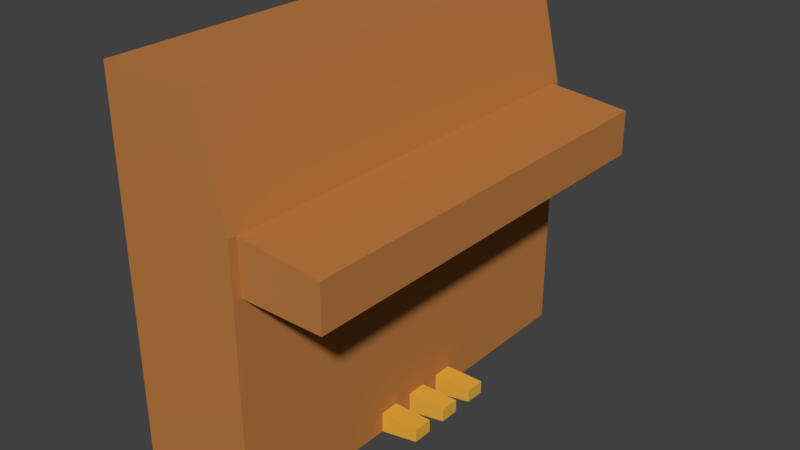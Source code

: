 # Source: KLAVIER_02.blend  (saved by Blender 2.79.0; exported with 4.5.12 LTS)
import bpy
from mathutils import Matrix  # noqa: F401  (used for matrix-valued properties, if any)

bpy.ops.wm.read_factory_settings(use_empty=True)
scene = bpy.context.scene
scene.name = 'Scene'

# ---- collections
col_collection_1 = bpy.data.collections.new('Collection 1'); scene.collection.children.link(col_collection_1)

# ---- materials (node trees are filled in below, after node groups)
mat_material = bpy.data.materials.new('Material')
mat_material.alpha_threshold = 0.0
mat_material.use_transparent_shadow = False
mat_material.diffuse_color = (0.5071, 0.2, 0.05449, 1.0)
mat_material.roughness = 0.5
mat_material.line_color = (0.0, 0.0, 0.0, 1.0)
mat_material_001 = bpy.data.materials.new('Material.001')
mat_material_001.alpha_threshold = 0.0
mat_material_001.use_transparent_shadow = False
mat_material_001.diffuse_color = (0.8, 0.4255, 0.04915, 1.0)
mat_material_001.roughness = 0.5

# ---- material node trees

# ---- world
world_world = bpy.data.worlds.new('World'); scene.world = world_world
world_world.color = (0.05088, 0.05088, 0.05088)
world_world.use_sun_shadow = False
world_world.sun_shadow_jitter_overblur = 0.0
world_world.cycles.sampling_method = 'MANUAL'

# ---- meshes
me_cube = bpy.data.meshes.new('Cube')
me_cube.from_pydata([(0.1406, 1.0, -1.0), (0.1406, -2.852, -1.0), (-1.0, -2.852, -1.0), (-1.0, 1.0, -1.0), (0.1406, 1.0, 1.0), (0.1406, -2.852, 1.0), (-1.0, -2.852, 1.0), (-1.0, 1.0, 1.0), (0.1406, 1.0, 1.486), (0.1406, -2.852, 1.486), (-1.0, 1.0, 1.486), (-1.0, -2.852, 1.486), (-0.09673, 1.0, 2.489), (-0.09673, -2.852, 2.489), (-1.0, 1.0, 2.489), (-1.0, -2.852, 2.489), (0.8985, 1.0, 1.0), (0.8985, -2.852, 1.0), (0.8985, 1.0, 1.413), (0.8985, -2.852, 1.413), (0.1406, -0.4675, -1.0), (0.1406, -0.6509, -1.0), (0.1406, -0.8343, -1.0), (0.1406, -1.018, -1.0), (0.1406, -1.201, -1.0), (0.1406, -1.385, -1.0), (-1.0, -1.385, -1.0), (-1.0, -1.201, -1.0), (-1.0, -1.018, -1.0), (-1.0, -0.8343, -1.0), (-1.0, -0.6509, -1.0), (-1.0, -0.4675, -1.0), (0.1406, -0.4675, 1.0), (0.1406, -0.6509, 1.0), (0.1406, -0.8343, 1.0), (0.1406, -1.018, 1.0), (0.1406, -1.201, 1.0), (0.1406, -1.385, 1.0), (-1.0, -1.385, 1.0), (-1.0, -1.201, 1.0), (-1.0, -1.018, 1.0), (-1.0, -0.8343, 1.0), (-1.0, -0.6509, 1.0), (-1.0, -0.4675, 1.0), (0.1406, -0.4675, 1.486), (0.1406, -0.6509, 1.486), (0.1406, -0.8343, 1.486), (0.1406, -1.018, 1.486), (0.1406, -1.201, 1.486), (0.1406, -1.385, 1.486), (-1.0, -1.385, 1.486), (-1.0, -1.201, 1.486), (-1.0, -1.018, 1.486), (-1.0, -0.8343, 1.486), (-1.0, -0.6509, 1.486), (-1.0, -0.4675, 1.486), (-0.09673, -0.4675, 2.489), (-0.09673, -0.6509, 2.489), (-0.09673, -0.8343, 2.489), (-0.09673, -1.018, 2.489), (-0.09673, -1.201, 2.489), (-0.09673, -1.385, 2.489), (-1.0, -1.385, 2.489), (-1.0, -1.201, 2.489), (-1.0, -1.018, 2.489), (-1.0, -0.8343, 2.489), (-1.0, -0.6509, 2.489), (-1.0, -0.4675, 2.489), (0.8985, -0.4675, 1.0), (0.8985, -0.6509, 1.0), (0.8985, -0.8343, 1.0), (0.8985, -1.018, 1.0), (0.8985, -1.201, 1.0), (0.8985, -1.385, 1.0), (0.8985, -0.4675, 1.413), (0.8985, -0.6509, 1.413), (0.8985, -0.8343, 1.413), (0.8985, -1.018, 1.413), (0.8985, -1.201, 1.413), (0.8985, -1.385, 1.413), (0.1406, 1.0, -0.8096), (0.1406, -2.852, -0.8096), (-1.0, -2.852, -0.8096), (-1.0, 1.0, -0.8096), (0.1406, -0.4675, -0.8096), (0.1406, -0.6509, -0.8096), (0.1406, -0.8343, -0.8096), (0.1406, -1.018, -0.8096), (0.1406, -1.201, -0.8096), (0.1406, -1.385, -0.8096), (-1.0, -1.385, -0.8096), (-1.0, -1.201, -0.8096), (-1.0, -1.018, -0.8096), (-1.0, -0.8343, -0.8096), (-1.0, -0.6509, -0.8096), (-1.0, -0.4675, -0.8096), (0.5101, -0.4675, -0.9287), (0.5101, -0.6509, -0.9287), (0.5101, -0.8343, -0.9287), (0.5101, -1.018, -0.9287), (0.5101, -1.201, -0.9287), (0.5101, -1.385, -0.9287), (0.5101, -0.4675, -0.8096), (0.5101, -0.6509, -0.8096), (0.5101, -0.8343, -0.8096), (0.5101, -1.018, -0.8096), (0.5101, -1.201, -0.8096), (0.5101, -1.385, -0.8096), (0.1406, -2.928, -1.0), (-1.0, -2.928, -1.0), (0.1406, -2.928, -0.8096), (0.1406, -2.928, 1.0), (-1.0, -2.928, -0.8096), (-1.0, -2.928, 1.0), (0.1406, -2.928, 1.486), (-1.0, -2.928, 1.486), (-0.09673, -2.928, 2.489), (-1.0, -2.928, 2.489), (0.1406, 1.084, -1.0), (-1.0, 1.084, -1.0), (0.1406, 1.084, -0.8096), (0.1406, 1.084, 1.0), (-1.0, 1.084, -0.8096), (-1.0, 1.084, 1.0), (0.1406, 1.084, 1.486), (-1.0, 1.084, 1.486), (-0.09673, 1.084, 2.489), (-1.0, 1.084, 2.489)], [], [(6, 38, 90, 82), (0, 20, 31, 3), (1, 81, 110, 108), (14, 12, 126, 127), (82, 90, 26, 2), (10, 14, 127, 125), (11, 6, 113, 115), (4, 8, 18, 16), (10, 55, 67, 14), (0, 3, 119, 118), (81, 5, 111, 110), (12, 14, 67, 56), (9, 49, 61, 13), (17, 73, 79, 19), (8, 44, 74, 18), (9, 5, 17, 19), (7, 83, 95, 43), (4, 32, 84, 80), (5, 81, 89, 37), (25, 1, 2, 26), (20, 21, 30, 31), (21, 22, 29, 30), (22, 23, 28, 29), (23, 24, 27, 28), (24, 25, 26, 27), (38, 6, 11, 50), (43, 42, 54, 55), (42, 41, 53, 54), (41, 40, 52, 53), (40, 39, 51, 52), (39, 38, 50, 51), (84, 32, 33, 85), (85, 33, 34, 86), (86, 34, 35, 87), (87, 35, 36, 88), (88, 36, 37, 89), (90, 38, 39, 91), (91, 39, 40, 92), (92, 40, 41, 93), (93, 41, 42, 94), (94, 42, 43, 95), (50, 11, 15, 62), (55, 54, 66, 67), (54, 53, 65, 66), (53, 52, 64, 65), (52, 51, 63, 64), (51, 50, 62, 63), (61, 62, 15, 13), (56, 67, 66, 57), (57, 66, 65, 58), (58, 65, 64, 59), (59, 64, 63, 60), (60, 63, 62, 61), (44, 8, 12, 56), (49, 48, 60, 61), (48, 47, 59, 60), (47, 46, 58, 59), (46, 45, 57, 58), (45, 44, 56, 57), (68, 16, 18, 74), (73, 72, 78, 79), (72, 71, 77, 78), (71, 70, 76, 77), (70, 69, 75, 76), (69, 68, 74, 75), (49, 9, 19, 79), (44, 45, 75, 74), (45, 46, 76, 75), (46, 47, 77, 76), (47, 48, 78, 77), (48, 49, 79, 78), (32, 4, 16, 68), (37, 36, 72, 73), (36, 35, 71, 72), (35, 34, 70, 71), (34, 33, 69, 70), (33, 32, 68, 69), (30, 94, 95, 31), (29, 93, 94, 30), (28, 92, 93, 29), (27, 91, 92, 28), (26, 90, 91, 27), (86, 87, 105, 104), (23, 87, 88, 24), (25, 24, 100, 101), (21, 85, 86, 22), (85, 21, 97, 103), (7, 43, 55, 10), (81, 1, 25, 89), (80, 84, 20, 0), (83, 3, 31, 95), (80, 0, 118, 120), (5, 9, 114, 111), (100, 106, 107, 101), (98, 104, 105, 99), (96, 102, 103, 97), (89, 25, 101, 107), (22, 86, 104, 98), (23, 22, 98, 99), (88, 89, 107, 106), (87, 23, 99, 105), (84, 85, 103, 102), (20, 84, 102, 96), (21, 20, 96, 97), (24, 88, 106, 100), (5, 37, 73, 17), (110, 111, 113, 112), (113, 111, 114, 115), (115, 114, 116, 117), (108, 110, 112, 109), (6, 82, 112, 113), (13, 15, 117, 116), (82, 2, 109, 112), (9, 13, 116, 114), (2, 1, 108, 109), (15, 11, 115, 117), (120, 118, 119, 122), (121, 123, 125, 124), (124, 125, 127, 126), (121, 120, 122, 123), (7, 10, 125, 123), (4, 80, 120, 121), (12, 8, 124, 126), (83, 7, 123, 122), (8, 4, 121, 124), (3, 83, 122, 119)])
me_cube.polygons.foreach_set('material_index', [0, 0, 0, 0, 0, 0, 0, 0, 0, 0, 0, 0, 0, 0, 0, 0, 0, 0, 0, 0, 0, 0, 0, 0, 0, 0, 0, 0, 0, 0, 0, 0, 0, 0, 0, 0, 0, 0, 0, 0, 0, 0, 0, 0, 0, 0, 0, 0, 0, 0, 0, 0, 0, 0, 0, 0, 0, 0, 0, 0, 0, 0, 0, 0, 0, 0, 0, 0, 0, 0, 0, 0, 0, 0, 0, 0, 0, 0, 0, 0, 0, 0, 1, 0, 1, 0, 1, 0, 0, 0, 0, 0, 0, 1, 1, 1, 1, 1, 1, 1, 1, 1, 1, 1, 1, 0, 0, 0, 0, 0, 0, 0, 0, 0, 0, 0, 0, 0, 0, 0, 0, 0, 0, 0, 0, 0])
me_cube.materials.append(mat_material)
me_cube.materials.append(mat_material_001)
me_cube.use_remesh_preserve_volume = False
me_cube.use_remesh_preserve_attributes = False
me_cube.use_mirror_vertex_groups = False
me_cube.update()

# ---- objects
ob_cube = bpy.data.objects.new('Cube', me_cube)

# ---- transforms, parenting, visibility, modifiers, constraints
ob_cube.location = (0.0, 0.0, 0.0)
ob_cube.lock_rotations_4d = False
ob_cube.empty_display_type = 'ARROWS'
ob_cube.lineart.crease_threshold = 0.0

# ---- collection membership
col_collection_1.objects.link(ob_cube)

# ---- scene / render settings (as saved in the file)
scene.frame_start = 1; scene.frame_end = 250; scene.frame_set(1)
scene.render.engine = 'BLENDER_EEVEE_NEXT'
scene.render.resolution_percentage = 50
scene.render.dither_intensity = 0.0
scene.cycles.use_denoising = False
scene.cycles.samples = 128
scene.cycles.sampling_pattern = 'TABULATED_SOBOL'
scene.cycles.use_adaptive_sampling = False
scene.cycles.use_light_tree = False
scene.cycles.blur_glossy = 0.0
scene.cycles.sample_clamp_indirect = 0.0
scene.view_settings.view_transform = 'Standard'
bpy.context.view_layer.update()

# ---- added for rendering (the .blend has no active camera and no usable light): camera, sun
cam_auto = bpy.data.cameras.new('AutoCamera')
cam_auto.lens = 50.0
cam_auto.sensor_width = 36.0
cam_auto.clip_end = 1000.0
ob_auto_camera = bpy.data.objects.new('AutoCamera', cam_auto)
scene.collection.objects.link(ob_auto_camera)
ob_auto_camera.location = (5.17292, -7.19032, 4.92329)
ob_auto_camera.rotation_euler = (1.09748, -7.21219e-08, 0.694738)
scene.camera = ob_auto_camera
light_auto_sun = bpy.data.lights.new('AutoSun', 'SUN')
light_auto_sun.energy = 3.0
light_auto_sun.angle = 0.0523599
ob_auto_sun = bpy.data.objects.new('AutoSun', light_auto_sun)
scene.collection.objects.link(ob_auto_sun)
ob_auto_sun.rotation_euler = (0.872665, 0.174533, 0.523599)
bpy.context.view_layer.update()
